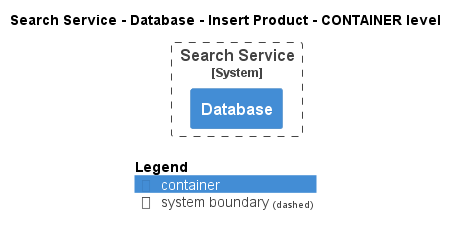

The diagram above was rendered by PlantUML. Its source (embedded in the PNG):
@startuml
!pragma layout smetana
!include ..\..\..\..\..\..\.c4s\C4_Container.puml

AddElementTag("state:new", $bgColor=green, $fontColor=#ffffff, $borderColor=green, $shadowing="False")
AddElementTag("state:changed", $bgColor=orange, $fontColor=#ffffff, $borderColor=orange, $shadowing="False")
AddElementTag("state:removed", $bgColor=red, $fontColor=#ffffff, $borderColor=red, $shadowing="False")

AddRelTag("state:new", $textColor=green, $lineColor=green)
AddRelTag("state:changed", $textColor=orange, $lineColor=orange)
AddRelTag("state:removed", $textColor=red, $lineColor=red)

SHOW_PERSON_PORTRAIT()
LAYOUT_TOP_DOWN()

skinparam linetype polyline

title Search Service - Database - Insert Product - CONTAINER level


System_Boundary(ECommercePlatform.SoftwareSystems.SearchService, "Search Service") {
    Container(ECommercePlatform.SoftwareSystems.SearchService.Containers.Database, "Database", "", "")
}



SHOW_LEGEND()
@enduml